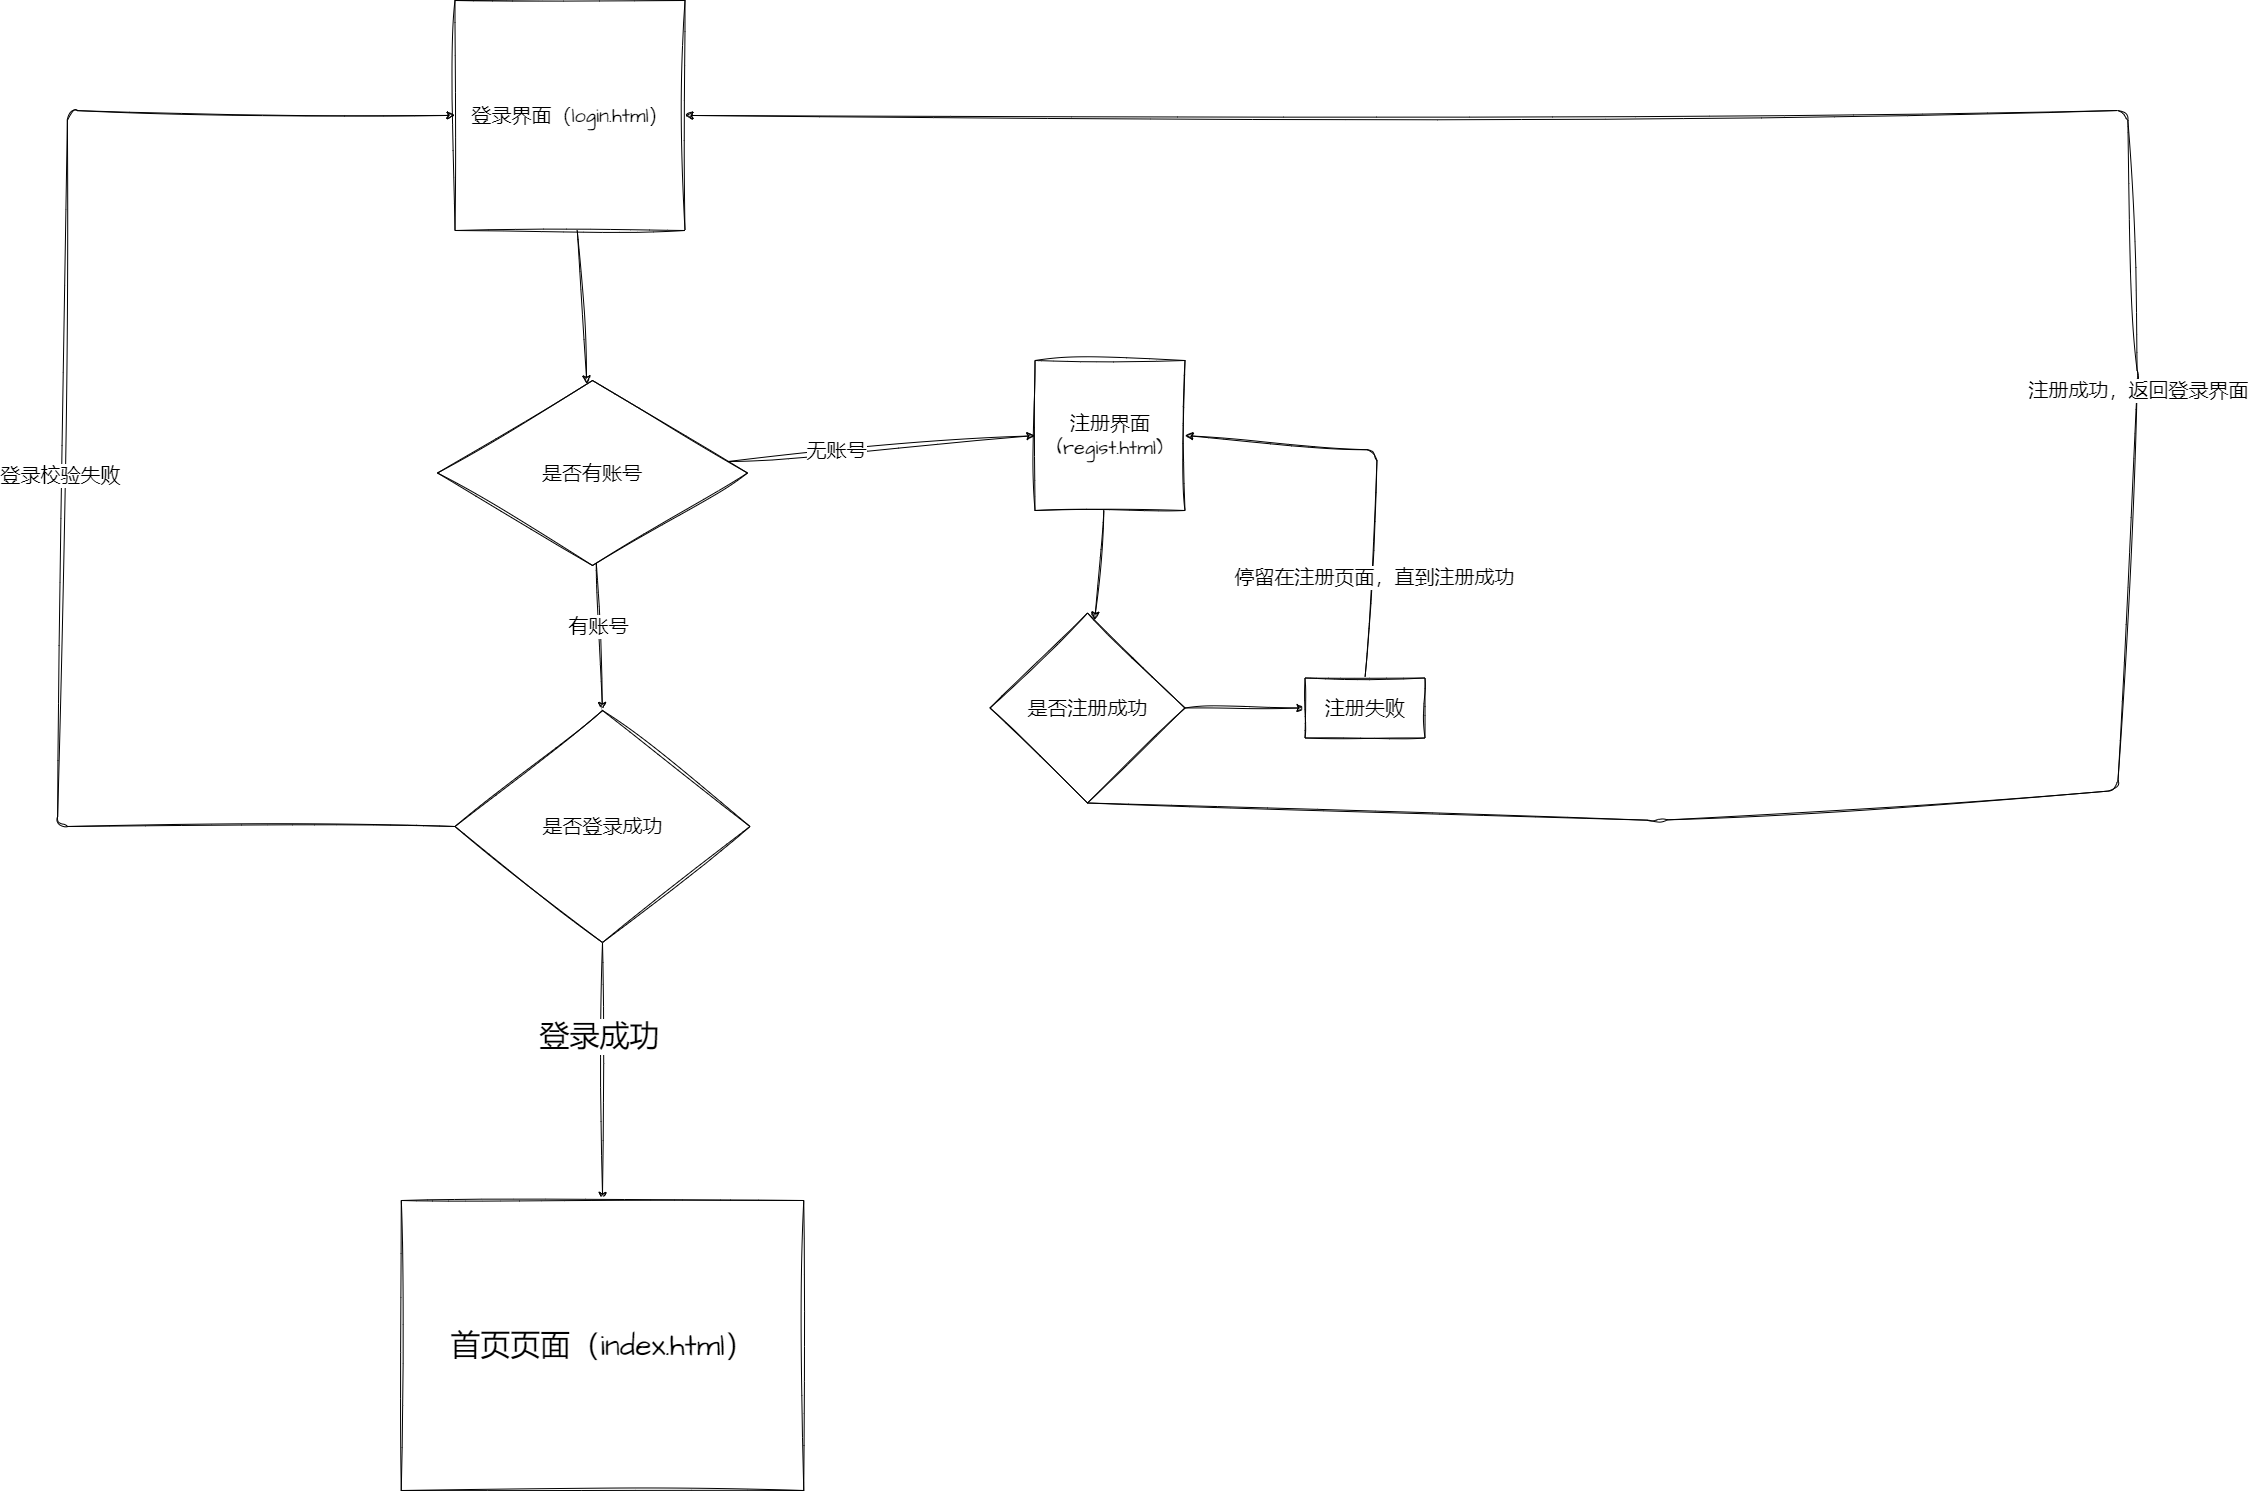

The diagram above was exported from draw.io. Its source (the exported page's mxGraphModel, read from the mxfile embedded in the PNG):
<mxGraphModel dx="2833" dy="1318" grid="1" gridSize="10" guides="1" tooltips="1" connect="1" arrows="1" fold="1" page="1" pageScale="1" pageWidth="827" pageHeight="1169" math="0" shadow="0">
  <root>
    <mxCell id="0" />
    <mxCell id="1" parent="0" />
    <mxCell id="6" value="" style="edgeStyle=none;sketch=1;hachureGap=4;jiggle=2;curveFitting=1;html=1;fontFamily=Architects Daughter;fontSource=https%3A%2F%2Ffonts.googleapis.com%2Fcss%3Ffamily%3DArchitects%2BDaughter;fontSize=16;" parent="1" source="2" target="5" edge="1">
      <mxGeometry relative="1" as="geometry" />
    </mxCell>
    <mxCell id="2" value="注册界面(regist.html)" style="whiteSpace=wrap;html=1;aspect=fixed;sketch=1;hachureGap=4;jiggle=2;curveFitting=1;fontFamily=Architects Daughter;fontSource=https%3A%2F%2Ffonts.googleapis.com%2Fcss%3Ffamily%3DArchitects%2BDaughter;fontSize=20;" parent="1" vertex="1">
      <mxGeometry x="437.5" y="370" width="150" height="150" as="geometry" />
    </mxCell>
    <mxCell id="9" value="" style="edgeStyle=none;sketch=1;hachureGap=4;jiggle=2;curveFitting=1;html=1;fontFamily=Architects Daughter;fontSource=https%3A%2F%2Ffonts.googleapis.com%2Fcss%3Ffamily%3DArchitects%2BDaughter;fontSize=16;" parent="1" source="5" target="8" edge="1">
      <mxGeometry relative="1" as="geometry" />
    </mxCell>
    <mxCell id="26" style="edgeStyle=none;sketch=1;hachureGap=4;jiggle=2;curveFitting=1;html=1;exitX=0.5;exitY=1;exitDx=0;exitDy=0;entryX=1;entryY=0.5;entryDx=0;entryDy=0;fontFamily=Architects Daughter;fontSource=https%3A%2F%2Ffonts.googleapis.com%2Fcss%3Ffamily%3DArchitects%2BDaughter;fontSize=16;" parent="1" source="5" target="11" edge="1">
      <mxGeometry relative="1" as="geometry">
        <Array as="points">
          <mxPoint x="1060" y="830" />
          <mxPoint x="1520" y="800" />
          <mxPoint x="1540" y="390" />
          <mxPoint x="1530" y="120" />
        </Array>
      </mxGeometry>
    </mxCell>
    <mxCell id="34" value="注册成功，返回登录界面" style="edgeLabel;html=1;align=center;verticalAlign=middle;resizable=0;points=[];fontSize=20;fontFamily=Architects Daughter;" parent="26" vertex="1" connectable="0">
      <mxGeometry x="-0.0922" relative="1" as="geometry">
        <mxPoint y="-1" as="offset" />
      </mxGeometry>
    </mxCell>
    <mxCell id="5" value="是否注册成功" style="rhombus;whiteSpace=wrap;html=1;fontSize=20;fontFamily=Architects Daughter;sketch=1;hachureGap=4;jiggle=2;curveFitting=1;fontSource=https%3A%2F%2Ffonts.googleapis.com%2Fcss%3Ffamily%3DArchitects%2BDaughter;" parent="1" vertex="1">
      <mxGeometry x="392.5" y="622.5" width="195" height="190" as="geometry" />
    </mxCell>
    <mxCell id="17" style="edgeStyle=none;sketch=1;hachureGap=4;jiggle=2;curveFitting=1;html=1;exitX=0.5;exitY=0;exitDx=0;exitDy=0;entryX=1;entryY=0.5;entryDx=0;entryDy=0;fontFamily=Architects Daughter;fontSource=https%3A%2F%2Ffonts.googleapis.com%2Fcss%3Ffamily%3DArchitects%2BDaughter;fontSize=16;" parent="1" source="8" target="2" edge="1">
      <mxGeometry relative="1" as="geometry">
        <Array as="points">
          <mxPoint x="780" y="460" />
        </Array>
      </mxGeometry>
    </mxCell>
    <mxCell id="18" value="停留在注册页面，直到注册成功" style="edgeLabel;html=1;align=center;verticalAlign=middle;resizable=0;points=[];fontSize=20;fontFamily=Architects Daughter;" parent="17" vertex="1" connectable="0">
      <mxGeometry x="-0.5141" y="-3" relative="1" as="geometry">
        <mxPoint as="offset" />
      </mxGeometry>
    </mxCell>
    <mxCell id="8" value="注册失败" style="whiteSpace=wrap;html=1;fontSize=20;fontFamily=Architects Daughter;sketch=1;hachureGap=4;jiggle=2;curveFitting=1;fontSource=https%3A%2F%2Ffonts.googleapis.com%2Fcss%3Ffamily%3DArchitects%2BDaughter;" parent="1" vertex="1">
      <mxGeometry x="707.5" y="687.5" width="120" height="60" as="geometry" />
    </mxCell>
    <mxCell id="14" value="" style="edgeStyle=none;sketch=1;hachureGap=4;jiggle=2;curveFitting=1;html=1;fontFamily=Architects Daughter;fontSource=https%3A%2F%2Ffonts.googleapis.com%2Fcss%3Ffamily%3DArchitects%2BDaughter;fontSize=16;" parent="1" source="11" target="13" edge="1">
      <mxGeometry relative="1" as="geometry" />
    </mxCell>
    <mxCell id="11" value="登录界面（login.html）" style="whiteSpace=wrap;html=1;aspect=fixed;sketch=1;hachureGap=4;jiggle=2;curveFitting=1;fontFamily=Architects Daughter;fontSource=https%3A%2F%2Ffonts.googleapis.com%2Fcss%3Ffamily%3DArchitects%2BDaughter;fontSize=20;" parent="1" vertex="1">
      <mxGeometry x="-142.5" y="10" width="230" height="230" as="geometry" />
    </mxCell>
    <mxCell id="15" style="edgeStyle=none;sketch=1;hachureGap=4;jiggle=2;curveFitting=1;html=1;entryX=0;entryY=0.5;entryDx=0;entryDy=0;fontFamily=Architects Daughter;fontSource=https%3A%2F%2Ffonts.googleapis.com%2Fcss%3Ffamily%3DArchitects%2BDaughter;fontSize=16;" parent="1" source="13" target="2" edge="1">
      <mxGeometry relative="1" as="geometry" />
    </mxCell>
    <mxCell id="16" value="无账号" style="edgeLabel;html=1;align=center;verticalAlign=middle;resizable=0;points=[];fontSize=20;fontFamily=Architects Daughter;" parent="15" vertex="1" connectable="0">
      <mxGeometry x="-0.2985" y="3" relative="1" as="geometry">
        <mxPoint as="offset" />
      </mxGeometry>
    </mxCell>
    <mxCell id="23" value="" style="edgeStyle=none;sketch=1;hachureGap=4;jiggle=2;curveFitting=1;html=1;fontFamily=Architects Daughter;fontSource=https%3A%2F%2Ffonts.googleapis.com%2Fcss%3Ffamily%3DArchitects%2BDaughter;fontSize=16;entryX=0.5;entryY=0;entryDx=0;entryDy=0;" parent="1" source="13" target="25" edge="1">
      <mxGeometry relative="1" as="geometry">
        <mxPoint x="-5" y="740" as="targetPoint" />
      </mxGeometry>
    </mxCell>
    <mxCell id="24" value="有账号" style="edgeLabel;html=1;align=center;verticalAlign=middle;resizable=0;points=[];fontSize=20;fontFamily=Architects Daughter;" parent="23" vertex="1" connectable="0">
      <mxGeometry x="-0.1545" y="-1" relative="1" as="geometry">
        <mxPoint as="offset" />
      </mxGeometry>
    </mxCell>
    <mxCell id="13" value="是否有账号" style="rhombus;whiteSpace=wrap;html=1;fontSize=20;fontFamily=Architects Daughter;sketch=1;hachureGap=4;jiggle=2;curveFitting=1;fontSource=https%3A%2F%2Ffonts.googleapis.com%2Fcss%3Ffamily%3DArchitects%2BDaughter;" parent="1" vertex="1">
      <mxGeometry x="-160" y="390" width="310" height="185" as="geometry" />
    </mxCell>
    <mxCell id="30" style="edgeStyle=none;sketch=1;hachureGap=4;jiggle=2;curveFitting=1;html=1;exitX=0;exitY=0.5;exitDx=0;exitDy=0;entryX=0;entryY=0.5;entryDx=0;entryDy=0;fontFamily=Architects Daughter;fontSource=https%3A%2F%2Ffonts.googleapis.com%2Fcss%3Ffamily%3DArchitects%2BDaughter;fontSize=16;" parent="1" source="25" target="11" edge="1">
      <mxGeometry relative="1" as="geometry">
        <Array as="points">
          <mxPoint x="-540" y="836" />
          <mxPoint x="-530" y="120" />
        </Array>
      </mxGeometry>
    </mxCell>
    <mxCell id="33" value="登录校验失败" style="edgeLabel;html=1;align=center;verticalAlign=middle;resizable=0;points=[];fontSize=20;fontFamily=Architects Daughter;" parent="30" vertex="1" connectable="0">
      <mxGeometry x="-0.0022" y="4" relative="1" as="geometry">
        <mxPoint x="1" y="-1" as="offset" />
      </mxGeometry>
    </mxCell>
    <mxCell id="36" value="" style="edgeStyle=none;sketch=1;hachureGap=4;jiggle=2;curveFitting=1;html=1;fontFamily=Architects Daughter;fontSource=https%3A%2F%2Ffonts.googleapis.com%2Fcss%3Ffamily%3DArchitects%2BDaughter;fontSize=16;" parent="1" source="25" target="35" edge="1">
      <mxGeometry relative="1" as="geometry" />
    </mxCell>
    <mxCell id="37" value="登录成功" style="edgeLabel;html=1;align=center;verticalAlign=middle;resizable=0;points=[];fontSize=30;fontFamily=Architects Daughter;" parent="36" vertex="1" connectable="0">
      <mxGeometry x="-0.2741" y="-4" relative="1" as="geometry">
        <mxPoint y="-1" as="offset" />
      </mxGeometry>
    </mxCell>
    <mxCell id="25" value="是否登录成功" style="rhombus;whiteSpace=wrap;html=1;sketch=1;hachureGap=4;jiggle=2;curveFitting=1;fontFamily=Architects Daughter;fontSource=https%3A%2F%2Ffonts.googleapis.com%2Fcss%3Ffamily%3DArchitects%2BDaughter;fontSize=20;" parent="1" vertex="1">
      <mxGeometry x="-142.5" y="720" width="295" height="232" as="geometry" />
    </mxCell>
    <mxCell id="35" value="&lt;font style=&quot;font-size: 30px;&quot;&gt;首页页面（index.html）&lt;/font&gt;" style="whiteSpace=wrap;html=1;fontSize=20;fontFamily=Architects Daughter;sketch=1;hachureGap=4;jiggle=2;curveFitting=1;fontSource=https%3A%2F%2Ffonts.googleapis.com%2Fcss%3Ffamily%3DArchitects%2BDaughter;" parent="1" vertex="1">
      <mxGeometry x="-196.25" y="1210" width="402.5" height="290" as="geometry" />
    </mxCell>
  </root>
</mxGraphModel>